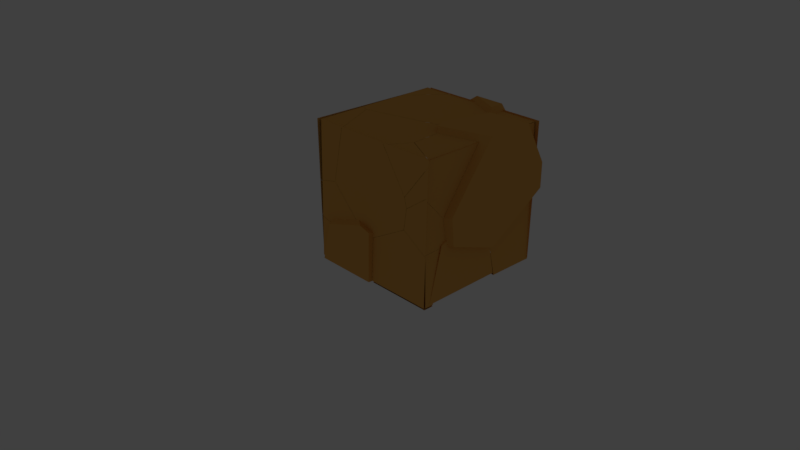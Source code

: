 # Source: destryable.blend  (saved by Blender 2.79.0; exported with 4.5.12 LTS)
import bpy
from mathutils import Matrix  # noqa: F401  (used for matrix-valued properties, if any)

bpy.ops.wm.read_factory_settings(use_empty=True)
scene = bpy.context.scene
scene.name = 'Scene'

# ---- collections
col_collection_1 = bpy.data.collections.new('Collection 1'); scene.collection.children.link(col_collection_1)
col_collection_1.hide_render = True
col_collection_1.hide_viewport = True
col_collection_2 = bpy.data.collections.new('Collection 2'); scene.collection.children.link(col_collection_2)

# ---- materials (node trees are filled in below, after node groups)
mat_material_001 = bpy.data.materials.new('Material.001')
mat_material_001.alpha_threshold = 0.0
mat_material_001.use_transparent_shadow = False
mat_material_001.diffuse_color = (0.8, 0.3992, 0.09072, 1.0)
mat_material_001.roughness = 0.5

# ---- material node trees

# ---- world
world_world = bpy.data.worlds.new('World'); scene.world = world_world
world_world.color = (0.05088, 0.05088, 0.05088)
world_world.use_sun_shadow = False
world_world.sun_shadow_jitter_overblur = 0.0
world_world.cycles.sampling_method = 'MANUAL'

# ---- cameras
cam_camera = bpy.data.cameras.new('Camera')
cam_camera.clip_end = 100.0
cam_camera.lens = 35.0
cam_camera.sensor_width = 32.0
cam_camera.sensor_height = 18.0
cam_camera.ortho_scale = 7.314
cam_camera.dof.focus_distance = 0.0
cam_camera.dof.aperture_fstop = 128.0

# ---- lights
light_lamp = bpy.data.lights.new('Lamp', 'POINT')
light_lamp.transmission_factor = 0.0
light_lamp.cutoff_distance = 30.0
light_lamp.energy = 100.0
light_lamp.shadow_buffer_clip_start = 1.001
light_lamp.shadow_soft_size = 0.1
light_lamp.shadow_maximum_resolution = 0.006
light_lamp.use_absolute_resolution = True

# ---- meshes
me_plane_009 = bpy.data.meshes.new('Plane.009')
me_plane_009.from_pydata([(-1.0, -1.0, 0.0), (1.0, -1.0, 0.0), (-1.0, 1.0, 0.0), (1.0, 1.0, 0.0), (-0.9751, -1.055, 2.007), (1.025, -1.055, 2.007), (-0.9751, 0.9449, 2.007), (1.025, 0.9449, 2.007), (1.002, -0.9784, 0.02264), (1.009, -1.026, 2.022), (1.034, 1.021, 0.07033), (1.041, 0.973, 2.07), (-0.9657, 0.9817, 0.01566), (-0.955, 0.9243, 2.015), (1.034, 1.007, 0.005736), (1.045, 0.95, 2.005), (-1.013, -0.9988, 0.01043), (-1.006, -1.047, 2.01), (-0.9811, 1.0, 0.05812), (-0.9742, 0.9526, 2.058), (-0.9996, -1.022, 0.004954), (-0.9889, -1.079, 2.004), (1.0, -0.9959, -0.004966), (1.011, -1.053, 1.994), (-0.9996, -1.022, 0.004954), (-0.9889, -1.079, 2.004), (1.0, -0.9959, -0.004966), (1.011, -1.053, 1.994)], [], [(0, 1, 3, 2), (4, 5, 7, 6), (8, 9, 11, 10), (12, 13, 15, 14), (16, 17, 19, 18), (20, 21, 23, 22), (24, 25, 27, 26)])
me_plane_009.use_remesh_preserve_volume = False
me_plane_009.use_remesh_preserve_attributes = False
me_plane_009.use_mirror_vertex_groups = False
me_plane_009.update()
me_plane_009_cell_021 = bpy.data.meshes.new('Plane.009_cell.021')
me_plane_009_cell_021.from_pydata([(0.2222, 0.01059, 0.3847), (0.1567, 0.009371, 0.3377), (0.04971, 0.007367, 0.2605), (-0.1288, 0.003993, 0.1307), (-0.1596, -0.003374, -0.1286), (-0.1211, -0.00534, -0.1946), (-0.1643, -0.004507, -0.1684), (-0.08075, -0.006114, -0.2189), (0.2259, -0.01199, -0.4031), (-1.809, 1.546, 0.1185), (-1.809, 1.169, 0.02821), (-1.809, 1.159, 0.04594), (-1.811, 1.541, 0.1941), (-1.83, 1.495, 0.8431), (-1.825, 0.8836, 0.5402), (-1.834, 0.8013, 0.8519), (-0.5449, 1.041, 0.8436), (-0.3383, 1.752, 0.8436), (-0.3614, 1.783, 0.8436), (-0.9171, 2.044, 0.8436), (-1.69, 0.7506, 0.8436), (-1.822, 1.505, 0.8436), (-1.386, 2.044, 0.8436), (-1.702, 0.7475, 0.8436), (-1.822, 0.7984, 0.8436), (-0.1687, 0.008166, 0.2736), (-0.1295, 0.004087, 0.1339), (0.2203, 0.02192, 0.7799), (0.2222, 0.01067, 0.3876), (0.057, 0.007573, 0.2682), (0.1781, 0.9428, 0.8436), (-0.356, 0.353, 0.8436), (-0.3921, 0.7823, 0.8436), (0.1781, 0.07167, 0.8436), (0.18, 2.024, 0.8389), (0.1781, 2.044, 0.8436), (-0.2344, 1.759, 0.8436), (-0.3369, 1.753, 0.8436), (-0.3597, 1.784, 0.8436), (-0.373, 2.044, 0.8436), (-0.3661, 1.9, 0.8436), (0.192, 2.018, 0.4209), (0.1788, 1.785, 0.8419), (0.2294, -0.0327, -1.126), (-0.7127, -0.01228, -0.4768), (-0.7507, -0.03093, -1.131), (-0.7368, -0.01405, -0.5402), (-0.7355, -0.0126, -0.4897), (0.2259, -0.01206, -0.4056), (-0.1216, -0.005391, -0.1964), (-0.1652, -0.004558, -0.1703), (-0.2106, -0.005195, -0.1956), (0.2267, -0.001834, -1.135), (0.2274, 0.1327, -1.137), (0.2067, 0.3401, -0.38), (0.2054, 0.007684, -0.3925), (0.2517, 1.982, -1.131), (0.1962, 2.01, -0.1757), (0.1391, 2.009, -0.1988), (-0.02088, 2.008, -0.264), (0.2471, 2.01, -0.1551), (-0.2751, 2.0, -0.5457), (-0.2466, 1.998, -0.6362), (-0.08995, 1.983, -1.132), (0.2374, 1.998, -1.16), (0.2195, 1.195, -0.6757), (0.2336, 1.29, -1.151), (0.209, 2.011, -0.1701), (-1.822, 0.04363, 0.8436), (-1.372, 0.04363, 0.8436), (-1.822, 0.7964, 0.8436), (-1.702, 0.7457, 0.8436), (-1.838, 0.009602, 0.8619), (-1.834, 0.7993, 0.8519), (-1.825, 0.8818, 0.5397), (-1.819, 0.7893, 0.341), (-1.813, -0.001568, -0.009364), (-1.805, 0.4391, -0.2297), (-1.804, 0.5234, -0.2276), (-1.534, 1.984, -1.159), (-0.9373, 1.984, -1.159), (-0.7592, 1.44, -1.159), (-1.807, 0.312, -0.1681), (-1.805, 0.4369, -0.2309), (-1.813, -0.001594, -0.0114), (-1.799, -0.008176, -0.5248), (-1.758, 2.043, 0.8589), (-1.39, 2.043, 0.8607), (-1.4, 2.036, 0.6437), (-1.408, 2.032, 0.4929), (-1.653, 2.021, 0.1044), (-1.754, 2.022, 0.106), (-1.828, 2.009, 0.8366), (-1.809, 1.549, 0.1183), (-1.83, 1.497, 0.843), (-1.807, 2.0, 0.1073), (-1.809, 1.167, 0.02665), (-1.825, 0.8843, 0.5345), (-1.8, 0.8887, -0.3304), (-1.806, 0.5595, -0.1614), (-1.804, 0.5284, -0.2283), (-0.3946, 0.7834, 0.8436), (-0.3988, 0.7906, 0.8436), (-0.3582, 0.3532, 0.8436), (-0.5538, 0.04363, 0.8436), (-0.5443, 1.038, 0.8436), (-0.5374, 1.026, 0.8436), (-1.37, 0.04363, 0.8436), (-1.7, 0.7459, 0.8436), (-1.748, 1.986, -1.14), (-1.754, 2.022, 0.1042), (-1.709, 2.022, 0.1035), (-1.653, 2.021, 0.1024), (-0.8192, 1.998, -0.6494), (-0.9438, 1.99, -0.957), (-1.484, 1.986, -1.139), (-1.77, 1.984, -1.162), (-1.807, 2.0, 0.1055), (-1.808, 1.705, 0.1131), (-1.809, 1.548, 0.1169), (-1.809, 1.45, 0.09341), (-1.808, 1.17, 0.0254), (-1.8, 0.8901, -0.3316), (-1.775, 1.009, -1.15), (-1.785, 0.9514, -0.8409), (-1.785, 0.949, -0.8215), (-1.771, -0.02909, -1.135), (-1.564, -0.01381, -0.588), (-1.571, -0.01466, -0.618), (-1.687, -0.02924, -1.135), (-1.773, -0.01192, -0.5364), (-1.781, -0.01603, -1.137), (-1.785, 0.9467, -0.8205), (-1.785, 0.9487, -0.8388), (-1.8, 0.8879, -0.3322), (-1.778, 0.4973, -1.144), (-1.801, 0.785, -0.3029), (-1.804, 0.5255, -0.2293), (-1.805, 0.4398, -0.2313), (-1.798, -0.008216, -0.5279), (0.1781, 0.04363, 0.8436), (0.1781, 0.06924, 0.8436), (-0.3591, 0.3491, 0.8436), (-0.5508, 0.04363, 0.8436), (0.1694, 0.02379, 0.8642), (0.1733, 0.02205, 0.7281), (0.1697, 0.08222, 0.8635), (0.2199, 0.02459, 0.8733), (0.1566, 0.01982, 0.7025), (-0.1698, 0.00824, 0.2761), (0.2203, 0.02209, 0.7859), (-0.1967, 0.00938, 0.3141), (-0.5802, 0.02604, 0.8695), (0.1842, 0.01719, 0.3489), (0.1955, 0.3187, 0.007052), (0.2067, 0.3416, -0.3783), (0.2065, 0.3641, -0.3693), (0.2061, 0.1992, -0.3835), (0.2054, 0.007714, -0.3901), (-0.446, 2.093, 0.923), (-0.9016, 2.093, 0.9237), (0.103, 2.094, 0.2739), (-1.354, 2.094, 0.6158), (-1.685, 2.093, 0.1022), (-0.8637, 2.094, -0.6473), (0.09655, 2.093, -0.162), (-0.229, 2.093, -0.5262), (-0.4349, 1.874, 0.9236), (-0.3444, 1.763, 0.8228), (-1.57, 1.844, 0.1063), (-1.1, 1.446, -0.1507), (-0.8168, 1.428, 0.01471), (-0.6151, 1.58, -0.6516), (-0.8333, 1.419, -0.3824), (-0.4212, 1.722, -0.6004), (-0.3762, 2.044, 0.8436), (-0.3686, 1.901, 0.8436), (-0.3631, 1.786, 0.8436), (-0.9131, 2.044, 0.8436), (-0.4844, 1.843, 0.8436), (-0.4685, 1.835, 0.8436), (-0.3945, 2.041, 0.8654), (-0.05671, 2.029, 0.4668), (0.01145, 2.026, 0.3862), (-0.02246, 2.008, -0.2628), (-0.02123, 2.008, -0.2431), (-0.2771, 2.0, -0.5447), (-0.8803, 2.042, 0.8631), (-0.8174, 1.998, -0.6481), (-1.407, 2.032, 0.4902), (-1.652, 2.021, 0.1034), (-1.619, 2.021, 0.07373), (-0.3631, 1.786, 0.8436), (-0.3631, 1.786, 0.8436), (-0.3686, 1.901, 0.8436), (-0.4685, 1.835, 0.8436), (-0.4685, 1.835, 0.8436), (-0.4844, 1.843, 0.8436), (0.01145, 2.026, 0.3862), (0.01145, 2.026, 0.3862), (-0.05671, 2.029, 0.4668), (-0.02246, 2.008, -0.2628), (-0.02246, 2.008, -0.2628), (-0.02123, 2.008, -0.2431), (-0.02123, 2.008, -0.2431), (-0.2771, 2.0, -0.5447), (-0.2771, 2.0, -0.5447), (-0.8174, 1.998, -0.6481), (-0.8174, 1.998, -0.6481), (-1.407, 2.032, 0.4902), (-1.652, 2.021, 0.1034), (-1.652, 2.021, 0.1034), (-1.619, 2.021, 0.07373), (-1.619, 2.021, 0.07373), (-1.775, -0.0159, -1.159), (-1.695, -0.0159, -1.159), (-1.775, 0.4603, -1.159), (-1.775, 1.984, -1.134), (-0.7577, 1.435, -1.134), (-1.775, 1.011, -1.134), (-0.7243, 1.366, -1.134), (-0.7436, 1.338, -1.134), (-0.7627, 1.31, -1.134), (-0.8035, 1.251, -1.134), (-1.541, 1.984, -1.134), (0.3018, 2.093, 0.2923), (0.3014, 2.094, -0.07955), (0.302, 1.041, 0.9233), (0.302, 1.745, 0.9232), (0.3018, 0.369, 0.03143), (0.3016, 0.4127, -0.3822), (0.302, 1.164, -0.6596), (0.1056, 2.094, 0.2714), (0.09957, 2.094, -0.16), (-0.4199, 0.8373, 0.9237), (-0.517, 1.003, 0.9233), (-0.3117, 1.708, 0.9231), (-0.09287, 0.1916, -0.05712), (-0.1056, 0.1999, -0.1961), (-0.8152, 1.426, 0.01563), (-0.8316, 1.418, -0.3842), (-0.408, 0.6854, -0.5143), (-0.7279, 1.21, -0.7226), (0.188, 0.3569, -0.367), (-0.3431, 1.761, 0.8233), (-0.4216, 1.719, -0.6013), (-0.5104, 1.453, -0.8028), (-0.6142, 1.579, -0.6521), (-0.5989, 1.423, -0.796), (0.1781, 1.781, 0.8436), (-0.5432, 1.04, 0.8436), (-0.4548, 0.8892, 0.8436), (-0.3974, 0.7917, 0.8436), (-0.3932, 0.7845, 0.8436), (0.1781, 0.9458, 0.8436), (-0.3551, 0.7952, 0.8436), (-0.2608, 1.755, 0.8436), (-0.3367, 1.75, 0.8436), (-0.3783, 1.608, 0.8436), (0.2194, 1.194, -0.6741), (0.2193, 1.188, -0.6721), (0.2087, 0.5033, -0.42), (0.2065, 0.366, -0.3695), (0.1915, 0.4406, 0.1678), (0.1955, 0.3212, 0.007579), (0.1965, 0.3253, -0.02737), (0.2048, 0.3587, -0.3084), (0.2089, 2.011, -0.1683), (0.1881, 1.947, 0.5452), (0.1921, 2.018, 0.417), (0.1743, 0.9514, 0.8524), (0.2471, 2.01, -0.1533), (0.01824, 2.008, -0.2457), (0.0326, 2.026, 0.3854), (0.1435, 2.026, 0.3973), (0.2444, 2.026, 0.4074), (0.01452, 2.026, 0.3835), (-0.01967, 2.008, -0.2609), (-0.5432, 1.04, 0.8436), (-0.5432, 1.04, 0.8436), (-0.4548, 0.8892, 0.8436), (-0.4548, 0.8892, 0.8436), (-0.3974, 0.7917, 0.8436), (-0.3974, 0.7917, 0.8436), (-0.3932, 0.7845, 0.8436), (-0.3932, 0.7845, 0.8436), (-0.3551, 0.7952, 0.8436), (-0.3367, 1.75, 0.8436), (-0.3367, 1.75, 0.8436), (-0.2608, 1.755, 0.8436), (-0.3783, 1.608, 0.8436), (-0.3783, 1.608, 0.8436), (0.2194, 1.194, -0.6741), (0.2193, 1.188, -0.6721), (0.2193, 1.188, -0.6721), (0.2087, 0.5033, -0.42), (0.2087, 0.5033, -0.42), (0.2065, 0.366, -0.3695), (0.2065, 0.366, -0.3695), (0.1955, 0.3212, 0.007579), (0.1955, 0.3212, 0.007579), (0.1915, 0.4406, 0.1678), (0.1965, 0.3253, -0.02737), (0.1965, 0.3253, -0.02737), (0.2048, 0.3587, -0.3084), (0.2048, 0.3587, -0.3084), (0.0326, 2.026, 0.3854), (0.0326, 2.026, 0.3854), (0.1435, 2.026, 0.3973), (0.01452, 2.026, 0.3835), (0.01452, 2.026, 0.3835), (-0.01967, 2.008, -0.2609), (-0.01967, 2.008, -0.2609), (0.01824, 2.008, -0.2457), (-0.7367, -0.01254, -0.4875), (-0.9649, -0.01025, -0.423), (-0.8863, -0.01104, -0.4454), (-1.014, -0.009749, -0.409), (-1.503, 0.004689, 0.06183), (-1.026, -0.009395, -0.3974), (-1.5, 0.005207, 0.08013), (-0.1621, -0.00337, -0.1286), (-0.1669, -0.004505, -0.1686), (-0.1311, 0.00402, 0.1314), (-0.171, 0.008193, 0.2744), (-0.2122, -0.005152, -0.1942), (-0.5833, 0.02604, 0.8695), (-1.358, 0.02744, 0.8657), (-1.694, -0.08279, -1.139), (-0.7606, -0.08233, -1.139), (-1.561, -0.08247, -0.5598), (-0.9096, -0.08306, -0.3518), (-0.7447, -0.08231, -0.3993), (-1.876, 0.993, -1.139), (-0.6736, 0.6683, -1.139), (-0.8105, 1.257, -1.139), (-1.569, 0.3726, -0.2581), (-1.676, 0.898, -0.3366), (-0.6485, 0.7895, -0.6083), (-0.7462, 1.187, -0.6637), (-0.8031, 1.249, -1.085), (-1.747, 1.015, -1.085), (-1.775, 0.4733, -1.085), (-0.6819, 0.7275, -1.085), (-0.671, 0.6807, -1.085), (-1.693, -0.0159, -1.085), (-0.7518, -0.0159, -1.085), (-1.775, 1.007, -1.077), (-1.785, 0.9497, -0.7728), (-1.778, 0.5097, -1.07), (-1.775, 1.008, -1.085), (-0.8881, -0.01107, -0.373), (-0.9665, -0.01028, -0.3507), (-1.016, -0.00978, -0.3367), (-1.685, -0.02925, -1.062), (-1.679, -0.02847, -1.034), (-0.737, -0.01259, -0.416), (-0.7529, -0.03093, -1.057), (-1.562, -0.01381, -0.5143), (-0.6819, 0.7275, -1.085), (-0.6819, 0.7275, -1.085), (-0.8031, 1.249, -1.085), (-0.671, 0.6807, -1.085), (-0.8881, -0.01107, -0.373), (-0.8881, -0.01107, -0.373), (-0.9665, -0.01028, -0.3507), (-0.9665, -0.01028, -0.3507), (-1.016, -0.00978, -0.3367), (-1.016, -0.00978, -0.3367), (-0.737, -0.01259, -0.416), (-1.562, -0.01381, -0.5143), (-1.562, -0.01381, -0.5143), (-1.679, -0.02847, -1.034), (-1.822, 2.044, 0.8436), (-1.389, 2.044, 0.8436), (-1.822, 1.508, 0.8436), (-1.018, -0.009741, -0.409), (-1.475, 0.003774, 0.03181), (-1.563, -0.01373, -0.5852), (-1.53, 0.004512, 0.05379), (-1.504, 0.004639, 0.06001), (-1.776, 0.003308, -0.004876), (-1.773, -0.01183, -0.5332), (-1.589, -0.0135, -0.5789), (-1.477, 1.985, -1.139), (-0.9441, 1.99, -0.9592), (-0.938, 1.985, -1.136), (-1.78, 0.0282, 0.8637), (-1.776, 0.003365, -0.002898), (-1.505, 0.004686, 0.0616), (-1.361, 0.02744, 0.8655), (-0.9702, 2.094, -1.114), (-0.001457, 2.093, -1.115), (-0.9772, 2.094, -0.8227), (-0.229, 2.094, -0.4304), (-0.8638, 2.094, -0.5517), (-0.731, 1.362, -1.115), (-0.3532, 1.49, -1.115), (-0.7321, 1.364, -1.087), (-0.4222, 1.72, -0.5051), (-0.5108, 1.454, -0.7065), (-0.6146, 1.58, -0.5562), (-0.5989, 1.425, -0.6992), (-0.08321, 1.984, -1.061), (-0.3593, 1.51, -1.061), (-0.7017, 1.374, -1.061), (-0.9356, 1.984, -1.061), (-0.7229, 1.368, -1.061), (-0.3433, 1.537, -1.061), (-0.3741, 1.485, -1.061), (-0.7768, 1.498, -1.061), (-0.7567, 1.437, -1.061), (-0.7386, 1.4, -1.061), (-0.7137, 1.37, -1.061), (-0.2774, 2.0, -0.4492), (-0.09259, 1.983, -1.034), (-0.7512, 1.998, -0.5398), (-0.8174, 1.998, -0.5525), (-0.9362, 1.985, -1.038), (-0.9422, 1.99, -0.8605), (-0.8462, 1.996, -0.6233), (-0.8257, 1.998, -0.5729), (-0.7567, 1.437, -1.061), (-0.7567, 1.437, -1.061), (-0.7386, 1.4, -1.061), (-0.7386, 1.4, -1.061), (-0.7768, 1.498, -1.061), (-0.7512, 1.998, -0.5398), (-0.7512, 1.998, -0.5398), (-0.2774, 2.0, -0.4492), (-0.8174, 1.998, -0.5525), (-0.8174, 1.998, -0.5525), (-0.9422, 1.99, -0.8605), (-0.8462, 1.996, -0.6233), (-0.8462, 1.996, -0.6233), (-0.8257, 1.998, -0.5729), (-0.8257, 1.998, -0.5729), (-0.3741, 1.485, -1.061), (-0.3741, 1.485, -1.061), (-0.3593, 1.51, -1.061), (-0.7017, 1.374, -1.061), (-0.7017, 1.374, -1.061), (-0.7229, 1.368, -1.061), (-0.7229, 1.368, -1.061), (-0.7137, 1.37, -1.061), (-0.7137, 1.37, -1.061), (0.2246, 1.984, -1.159), (0.2246, 1.294, -1.159), (-0.3417, 1.537, -1.159), (-0.08056, 1.984, -1.159), (-0.3724, 1.485, -1.159), (0.2246, -0.0159, -1.159), (0.2246, 0.1287, -1.159), (-0.7495, -0.0159, -1.159), (-0.677, 0.6124, -1.159), (-0.6512, 0.6686, -1.159), (-0.6691, 0.6796, -1.159), (0.2422, 2.04, 0.8685), (0.2444, 2.027, 0.4116), (0.194, 2.027, 0.4062), (0.03086, 2.026, 0.389), (0.01309, 2.026, 0.3872), (-0.3913, 2.041, 0.8655), (-0.05333, 2.029, 0.4655), (0.2275, 0.06951, -1.117), (0.2276, 1.28, -1.117), (0.2273, 0.2685, -0.3444), (0.2272, 1.163, -0.5661), (0.2276, 0.4112, -0.288), (-0.7455, 0.6692, -1.117), (-0.4275, 1.488, -1.116), (-0.8828, 1.259, -1.117), (-0.8057, 1.361, -1.117), (-0.8362, 1.326, -1.117), (0.1148, 0.3561, -0.2729), (-0.7205, 0.7903, -0.5866), (-0.4846, 0.6866, -0.4219), (-0.584, 1.452, -0.7086), (-0.8195, 1.189, -0.6409), (-0.8025, 1.209, -0.6289), (-0.673, 1.422, -0.7022), (-0.8059, 1.361, -1.09), (0.1501, 1.293, -1.063), (-0.3638, 1.457, -1.063), (-0.7539, 0.7282, -1.063), (-0.743, 0.6816, -1.063), (0.1501, 0.1311, -1.063), (-0.7885, 1.369, -1.063), (-0.7967, 1.365, -1.063), (-0.8756, 1.251, -1.063), (-0.7252, 0.6705, -1.063), (-0.448, 1.483, -1.063), (-0.4592, 1.48, -1.063), (-0.8149, 1.339, -1.063), (0.1591, 1.289, -1.056), (0.1449, 1.193, -0.5805), (0.1346, 0.5303, -0.3362), (0.1333, 0.4476, -0.3057), (0.1321, 0.3646, -0.2753), (0.1322, 0.3426, -0.284), (0.1529, 0.135, -1.041), (-0.743, 0.6816, -1.063), (-0.743, 0.6816, -1.063), (-0.7252, 0.6705, -1.063), (-0.7539, 0.7282, -1.063), (-0.7539, 0.7282, -1.063), (-0.7967, 1.365, -1.063), (-0.7967, 1.365, -1.063), (-0.7885, 1.369, -1.063), (-0.7885, 1.369, -1.063), (-0.448, 1.483, -1.063), (-0.4592, 1.48, -1.063), (-0.4592, 1.48, -1.063), (0.1449, 1.193, -0.5805), (0.1346, 0.5303, -0.3362), (0.1346, 0.5303, -0.3362), (0.1333, 0.4476, -0.3057), (0.1333, 0.4476, -0.3057), (0.1321, 0.3646, -0.2753), (0.1321, 0.3646, -0.2753), (0.1322, 0.3426, -0.284), (-0.8149, 1.339, -1.063), (-0.8756, 1.251, -1.063), (0.1743, 0.9484, 0.8525), (0.1697, 0.08465, 0.8634), (0.1954, 0.3197, 0.009027), (0.1734, 0.02198, 0.7228), (0.1841, 0.01722, 0.3516), (-0.8842, 2.042, 0.8631), (-1.398, 2.036, 0.6462), (-1.386, 2.043, 0.8607), (-1.405, 2.032, 0.4959)], [(345, 328), (342, 333)], [(0, 1, 2, 3, 4, 6, 5, 7, 8), (15, 14, 11, 10, 9, 12, 13), (24, 23, 20, 16, 17, 18, 19, 22, 21), (27, 25, 26, 29, 28), (30, 32, 31, 33), (42, 41, 34), (39, 40, 38, 37, 36, 42, 35), (48, 49, 50, 51, 44, 47, 46, 45, 43), (52, 53, 54, 55), (60, 57, 58, 59, 61, 62, 63, 56), (67, 65, 66, 64), (68, 69, 71, 70), (76, 77, 78, 75, 74, 73, 72), (79, 81, 80), (85, 83, 82, 84), (91, 90, 89, 88, 87, 86), (94, 93, 95, 92), (100, 98, 96, 97, 99), (104, 103, 101, 102, 106, 105, 108, 107), (109, 115, 114, 113, 112, 111, 110), (117, 118, 119, 120, 121, 122, 125, 124, 123, 116), (126, 129, 128, 127, 130), (131, 135, 133, 132, 134, 136, 137, 138, 139), (141, 142, 143, 140), (145, 146, 144), (152, 151, 149, 148, 150, 147), (158, 157, 155, 156, 154, 153), (199, 168, 171, 173, 172, 203), (171, 170, 173), (171, 180, 197, 170), (212, 207, 172, 170), (169, 190, 212, 170), (169, 209, 190), (162, 164, 163), (164, 166, 186, 188), (159, 167, 176, 200, 161), (167, 177, 176), (167, 195, 177), (166, 164, 161, 165), (159, 160, 167), (174, 184, 203, 172), (198, 185, 165, 161), (173, 170, 172), (160, 159, 161, 164, 162), (167, 160, 162, 209, 169, 170, 197), (166, 165, 201, 186), (207, 205, 174, 172), (187, 189, 211, 213, 208, 206, 202, 204, 183, 182, 181), (178, 179, 196, 193, 194, 175), (176, 192, 168, 199, 200), (200, 198, 161), (191, 163, 164, 188), (185, 201, 165), (210, 209, 162, 163), (197, 195, 167), (205, 184, 174), (192, 180, 171, 168), (191, 210, 163), (214, 215, 216), (219, 223, 222, 221, 220, 218, 224, 217), (238, 237, 253, 282), (228, 227, 229, 230, 231, 225), (237, 300, 301, 286, 253), (248, 294, 295, 243), (231, 230, 298, 296), (229, 227, 234, 286, 301), (248, 246, 292, 294), (233, 226, 231, 292, 246, 313), (236, 235, 234), (226, 225, 231), (226, 232, 225), (235, 250, 280, 234), (226, 233, 232), (240, 239, 244, 276, 311, 245), (242, 241, 238), (247, 245, 246, 248), (241, 243, 238), (243, 305, 302, 238), (245, 247, 240), (247, 248, 240), (229, 299, 303), (243, 297, 305), (228, 236, 234, 227), (245, 311, 313, 246), (225, 232, 274, 268, 228), (232, 307, 274), (232, 309, 307), (244, 258, 288), (244, 239, 278, 258), (240, 242, 239), (240, 248, 242), (275, 308, 306, 310, 312, 272, 271), (283, 284, 234), (249, 256, 257, 291, 279, 281, 252, 285, 255, 254), (274, 273, 289, 236, 228, 268), (251, 278, 239), (296, 293, 231), (303, 304, 229), (284, 286, 234), (301, 299, 229), (313, 277, 233), (233, 277, 309, 232), (295, 297, 243), (293, 292, 231), (287, 290, 235, 236), (304, 298, 230, 229), (302, 300, 237, 238), (280, 283, 234), (290, 250, 235), (248, 243, 241, 242), (273, 276, 244, 288, 289), (289, 287, 236), (270, 263, 264, 265, 266, 262, 261, 260, 259, 267, 269, 268, 249), (239, 242, 238, 282, 251), (327, 320, 318, 319, 317, 315, 316, 314, 325, 322, 321, 323, 324, 326), (360, 339, 361), (334, 329, 335), (332, 331, 329), (331, 328, 329), (339, 361, 335, 333, 348, 337), (330, 371, 372, 328), (362, 359, 334), (331, 330, 328), (331, 332, 369, 363), (334, 335, 361, 359), (330, 331, 368, 371), (329, 328, 333, 335), (338, 339, 337), (336, 367, 365, 337), (331, 363, 366), (338, 362, 360, 339), (342, 345, 346, 344, 343, 340, 341, 350), (370, 367, 336), (366, 368, 331), (365, 364, 338, 337), (332, 329, 334, 362, 338, 369), (347, 348, 349), (364, 369, 338), (372, 370, 336), (357, 356, 351, 352, 353, 358, 355, 354), (328, 372, 336, 337, 348, 333), (375, 374, 373), (382, 383, 378, 376, 377, 380, 379, 381), (386, 385, 384), (388, 389, 390, 387), (444, 440, 396), (402, 445, 441, 400), (392, 391, 394), (400, 399, 401, 402), (402, 442, 445), (398, 411, 426, 396), (395, 416, 429, 394), (437, 439, 397), (395, 417, 416), (400, 438, 439, 399), (440, 437, 397, 396), (396, 392, 397), (396, 391, 392), (396, 426, 432, 393, 391), (400, 441, 438), (393, 432, 433, 395), (398, 443, 425), (402, 401, 430, 436), (406, 410, 423, 412, 407, 413, 405, 409, 404, 408, 403), (415, 414, 428, 431, 421, 434, 419, 418), (435, 417, 395), (393, 395, 394, 391), (427, 430, 401, 399), (420, 432, 422, 424), (425, 411, 398), (444, 443, 398, 396), (429, 427, 399), (426, 422, 432), (424, 442, 402, 436, 420), (433, 435, 395), (397, 392, 394, 429, 399, 439), (449, 448, 450, 447, 446), (452, 455, 456, 454, 453, 451), (462, 463, 461, 460, 459, 458, 457), (472, 481, 488, 508), (481, 473, 521, 488), (478, 479, 480), (479, 477, 480), (481, 472, 473), (472, 470, 473), (467, 468, 465), (468, 464, 465), (468, 466, 464), (476, 464, 466, 520, 474), (476, 503, 469, 464), (476, 475, 485, 503), (475, 478, 484, 485), (475, 476, 478), (476, 479, 478), (465, 471, 473, 470), (468, 467, 513, 496), (474, 520, 518), (470, 472, 508, 492), (476, 474, 518, 497), (464, 469, 471, 465), (469, 504, 522, 471), (477, 510, 511, 480), (487, 511, 480), (482, 483, 491, 512, 509, 506, 493, 489, 505, 502, 490, 486), (503, 501, 469), (519, 520, 466, 468), (507, 521, 480), (513, 467, 465, 470, 510, 477), (496, 516, 468), (514, 513, 477), (507, 487, 480), (516, 519, 468), (492, 510, 470), (501, 504, 469), (522, 484, 478), (478, 480, 521, 473, 471, 522), (494, 495, 515, 517, 498, 499, 500), (476, 497, 514, 477, 479), (527, 525, 523, 524, 526), (530, 529, 531, 528)])
_k = set([(176, 177), (176, 192), (177, 195), (179, 196), (180, 192), (180, 197), (182, 183), (183, 204), (184, 203), (184, 205), (185, 198), (185, 201), (186, 188), (186, 201), (188, 191), (189, 211), (190, 209), (190, 212), (191, 210), (193, 194), (193, 196), (195, 197), (198, 200), (199, 200), (199, 203), (202, 204), (202, 206), (205, 207), (206, 208), (207, 212), (208, 213), (209, 210), (211, 213), (250, 280), (250, 290), (251, 278), (251, 282), (252, 281), (252, 285), (253, 282), (253, 286), (255, 285), (256, 257), (257, 291), (258, 278), (258, 288), (259, 260), (260, 261), (261, 262), (262, 266), (263, 264), (264, 265), (265, 266), (272, 312), (273, 274), (273, 276), (274, 307), (276, 311), (277, 309), (277, 313), (279, 281), (279, 291), (280, 283), (283, 284), (284, 286), (287, 289), (287, 290), (288, 289), (292, 293), (292, 294), (293, 296), (294, 295), (295, 297), (296, 298), (297, 305), (298, 304), (299, 301), (299, 303), (300, 301), (300, 302), (302, 305), (303, 304), (306, 308), (306, 310), (307, 309), (310, 312), (311, 313), (340, 343), (343, 344), (351, 352), (351, 356), (352, 353), (353, 358), (355, 358), (359, 361), (359, 362), (360, 361), (360, 362), (363, 366), (363, 369), (364, 365), (364, 369), (365, 367), (366, 368), (367, 370), (368, 371), (370, 372), (371, 372), (404, 409), (405, 409), (405, 413), (407, 412), (407, 413), (410, 423), (411, 425), (411, 426), (412, 423), (414, 428), (416, 417), (416, 429), (417, 435), (419, 434), (420, 432), (420, 436), (421, 431), (421, 434), (422, 424), (422, 426), (424, 442), (425, 443), (427, 429), (427, 430), (428, 431), (430, 436), (432, 433), (433, 435), (437, 439), (437, 440), (438, 439), (438, 441), (440, 444), (441, 445), (442, 445), (443, 444), (484, 485), (484, 522), (485, 503), (487, 507), (487, 511), (488, 508), (488, 521), (489, 505), (490, 502), (491, 512), (492, 508), (492, 510), (493, 506), (495, 515), (496, 513), (496, 516), (497, 514), (497, 518), (498, 499), (498, 517), (501, 503), (501, 504), (502, 505), (504, 522), (506, 509), (507, 521), (509, 512), (510, 511), (513, 514), (515, 517), (516, 519), (518, 520), (519, 520)])
me_plane_009_cell_021.attributes.new('sharp_edge', 'BOOLEAN', 'EDGE').data.foreach_set('value', [ (min(e.vertices), max(e.vertices)) in _k for e in me_plane_009_cell_021.edges])
me_plane_009_cell_021.materials.append(mat_material_001)
me_plane_009_cell_021.use_remesh_preserve_volume = False
me_plane_009_cell_021.use_remesh_preserve_attributes = False
me_plane_009_cell_021.use_mirror_vertex_groups = False
me_plane_009_cell_021.update()

# ---- objects
ob_plane_009 = bpy.data.objects.new('Plane.009', me_plane_009)
ob_lamp = bpy.data.objects.new('Lamp', light_lamp)
ob_camera = bpy.data.objects.new('Camera', cam_camera)
ob_plane_009_cell_021 = bpy.data.objects.new('Plane.009_cell.021', me_plane_009_cell_021)

# ---- transforms, parenting, visibility, modifiers, constraints
ob_plane_009.location = (-0.991, -0.01667, 1.06)
ob_plane_009.rotation_euler = (1.542, 0.01267, 1.565)
ob_plane_009.lineart.crease_threshold = 0.0
ob_lamp.location = (4.076, 1.005, 5.904)
ob_lamp.rotation_euler = (0.6503, 0.05522, 1.866)
ob_lamp.lock_rotations_4d = False
ob_lamp.empty_display_type = 'ARROWS'
ob_lamp.color = (0.0, 0.0, 0.0, 0.0)
ob_lamp.lineart.crease_threshold = 0.0
ob_camera.location = (7.481, -6.508, 5.344)
ob_camera.rotation_euler = (1.109, 0.0, 0.8149)
ob_camera.lock_rotations_4d = False
ob_camera.empty_display_type = 'ARROWS'
ob_camera.color = (0.0, 0.0, 0.0, 0.0)
ob_camera.display_type = 'WIRE'
ob_camera.lineart.crease_threshold = 0.0
ob_plane_009_cell_021.location = (0.6157, 0.1908, 0.6111)
ob_plane_009_cell_021.lineart.crease_threshold = 0.0

# ---- collection membership
col_collection_1.objects.link(ob_plane_009)
col_collection_1.objects.link(ob_lamp)
col_collection_1.objects.link(ob_camera)
col_collection_2.objects.link(ob_plane_009_cell_021)

# ---- scene / render settings (as saved in the file)
scene.camera = ob_camera
scene.frame_start = 1; scene.frame_end = 250; scene.frame_set(1)
scene.render.engine = 'BLENDER_EEVEE_NEXT'
scene.render.resolution_percentage = 50
scene.render.dither_intensity = 0.0
scene.cycles.use_denoising = False
scene.cycles.samples = 128
scene.cycles.sampling_pattern = 'TABULATED_SOBOL'
scene.cycles.use_adaptive_sampling = False
scene.cycles.use_light_tree = False
scene.cycles.blur_glossy = 0.0
scene.cycles.sample_clamp_indirect = 0.0
scene.view_settings.view_transform = 'Standard'
bpy.context.view_layer.update()

